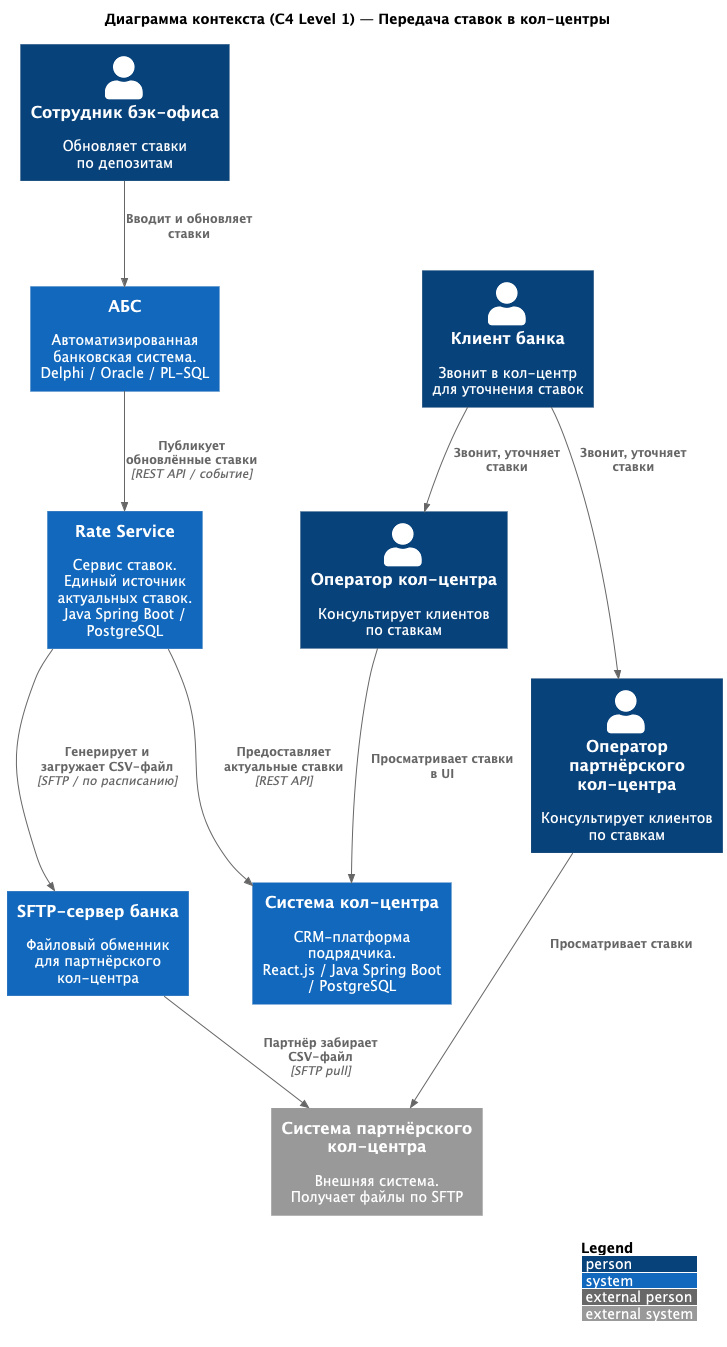

The diagram above was rendered by PlantUML. Its source (embedded in the PNG):
@startuml c4-context
!include https://raw.githubusercontent.com/plantuml-stdlib/C4-PlantUML/master/C4_Context.puml

LAYOUT_WITH_LEGEND()

title Диаграмма контекста (C4 Level 1) — Передача ставок в кол-центры

Person(backoffice, "Сотрудник бэк-офиса", "Обновляет ставки\nпо депозитам")
Person(operator_cc, "Оператор кол-центра", "Консультирует клиентов\nпо ставкам")
Person(operator_pcc, "Оператор партнёрского\nкол-центра", "Консультирует клиентов\nпо ставкам")
Person(client, "Клиент банка", "Звонит в кол-центр\nдля уточнения ставок")

System(abs, "АБС", "Автоматизированная\nбанковская система.\nDelphi / Oracle / PL-SQL")
System(rate_service, "Rate Service", "Сервис ставок.\nЕдиный источник\nактуальных ставок.\nJava Spring Boot / PostgreSQL")
System(callcenter, "Система кол-центра", "CRM-платформа подрядчика.\nReact.js / Java Spring Boot\n/ PostgreSQL")
System_Ext(partner_cc, "Система партнёрского\nкол-центра", "Внешняя система.\nПолучает файлы по SFTP")
System(sftp, "SFTP-сервер банка", "Файловый обменник\nдля партнёрского кол-центра")

Rel(backoffice, abs, "Вводит и обновляет ставки")
Rel(abs, rate_service, "Публикует обновлённые ставки", "REST API / событие")
Rel(rate_service, callcenter, "Предоставляет актуальные ставки", "REST API")
Rel(rate_service, sftp, "Генерирует и загружает CSV-файл", "SFTP / по расписанию")
Rel(sftp, partner_cc, "Партнёр забирает CSV-файл", "SFTP pull")
Rel(operator_cc, callcenter, "Просматривает ставки в UI")
Rel(operator_pcc, partner_cc, "Просматривает ставки")
Rel(client, operator_cc, "Звонит, уточняет ставки")
Rel(client, operator_pcc, "Звонит, уточняет ставки")

@enduml